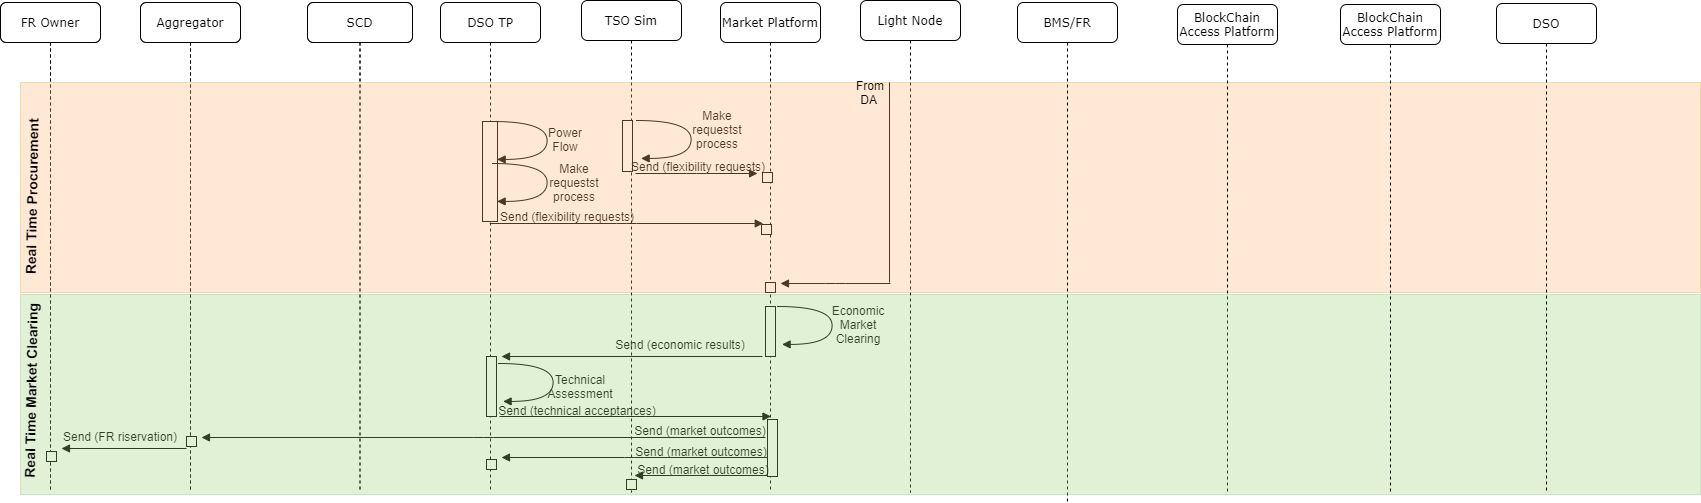

The diagram above was exported from draw.io. Its source (the exported page's mxGraphModel, read from the mxfile embedded in the PNG):
<mxGraphModel dx="868" dy="401" grid="1" gridSize="10" guides="1" tooltips="1" connect="1" arrows="1" fold="1" page="1" pageScale="1" pageWidth="1100" pageHeight="850" background="#ffffff" math="0" shadow="0">
  <root>
    <mxCell id="0" />
    <mxCell id="1" parent="0" />
    <mxCell id="7baba1c4bc27f4b0-2" value="Aggregator" style="shape=umlLifeline;perimeter=lifelinePerimeter;whiteSpace=wrap;html=1;container=1;collapsible=0;recursiveResize=0;outlineConnect=0;rounded=1;shadow=0;comic=0;labelBackgroundColor=none;strokeWidth=1;fontFamily=Verdana;fontSize=12;align=center;" parent="1" vertex="1">
      <mxGeometry x="240" y="80" width="100" height="490" as="geometry" />
    </mxCell>
    <mxCell id="7baba1c4bc27f4b0-3" value="SCD" style="shape=umlLifeline;perimeter=lifelinePerimeter;whiteSpace=wrap;html=1;container=1;collapsible=0;recursiveResize=0;outlineConnect=0;rounded=1;shadow=0;comic=0;labelBackgroundColor=none;strokeWidth=1;fontFamily=Verdana;fontSize=12;align=center;" parent="1" vertex="1">
      <mxGeometry x="407" y="80" width="105" height="490" as="geometry" />
    </mxCell>
    <mxCell id="7baba1c4bc27f4b0-4" value="DSO TP" style="shape=umlLifeline;perimeter=lifelinePerimeter;whiteSpace=wrap;html=1;container=1;collapsible=0;recursiveResize=0;outlineConnect=0;rounded=1;shadow=0;comic=0;labelBackgroundColor=none;strokeWidth=1;fontFamily=Verdana;fontSize=12;align=center;" parent="1" vertex="1">
      <mxGeometry x="540" y="80" width="100" height="490" as="geometry" />
    </mxCell>
    <mxCell id="xV6Av-NSIGtkY30hvp8N-32" value="FR Owner" style="shape=umlLifeline;perimeter=lifelinePerimeter;whiteSpace=wrap;html=1;container=1;collapsible=0;recursiveResize=0;outlineConnect=0;rounded=1;shadow=0;comic=0;labelBackgroundColor=none;strokeWidth=1;fontFamily=Verdana;fontSize=12;align=center;" parent="7baba1c4bc27f4b0-4" vertex="1">
      <mxGeometry x="-440" width="100" height="490" as="geometry" />
    </mxCell>
    <mxCell id="xV6Av-NSIGtkY30hvp8N-34" value="Aggregator" style="shape=umlLifeline;perimeter=lifelinePerimeter;whiteSpace=wrap;html=1;container=1;collapsible=0;recursiveResize=0;outlineConnect=0;rounded=1;shadow=0;comic=0;labelBackgroundColor=none;strokeWidth=1;fontFamily=Verdana;fontSize=12;align=center;" parent="7baba1c4bc27f4b0-4" vertex="1">
      <mxGeometry x="-300" width="100" height="490" as="geometry" />
    </mxCell>
    <mxCell id="xV6Av-NSIGtkY30hvp8N-38" value="SCD" style="shape=umlLifeline;perimeter=lifelinePerimeter;whiteSpace=wrap;html=1;container=1;collapsible=0;recursiveResize=0;outlineConnect=0;rounded=1;shadow=0;comic=0;labelBackgroundColor=none;strokeWidth=1;fontFamily=Verdana;fontSize=12;align=center;" parent="7baba1c4bc27f4b0-4" vertex="1">
      <mxGeometry x="-133" width="105" height="490" as="geometry" />
    </mxCell>
    <mxCell id="7baba1c4bc27f4b0-5" value="TSO Sim" style="shape=umlLifeline;perimeter=lifelinePerimeter;whiteSpace=wrap;html=1;container=1;collapsible=0;recursiveResize=0;outlineConnect=0;rounded=1;shadow=0;comic=0;labelBackgroundColor=none;strokeWidth=1;fontFamily=Verdana;fontSize=12;align=center;" parent="1" vertex="1">
      <mxGeometry x="681" y="78" width="100" height="492" as="geometry" />
    </mxCell>
    <mxCell id="7baba1c4bc27f4b0-6" value="Market Platform" style="shape=umlLifeline;perimeter=lifelinePerimeter;whiteSpace=wrap;html=1;container=1;collapsible=0;recursiveResize=0;outlineConnect=0;rounded=1;shadow=0;comic=0;labelBackgroundColor=none;strokeWidth=1;fontFamily=Verdana;fontSize=12;align=center;" parent="1" vertex="1">
      <mxGeometry x="820" y="80" width="100" height="490" as="geometry" />
    </mxCell>
    <mxCell id="xV6Av-NSIGtkY30hvp8N-94" value="" style="html=1;points=[];perimeter=orthogonalPerimeter;rounded=0;shadow=0;comic=0;labelBackgroundColor=none;strokeWidth=1;fontFamily=Verdana;fontSize=12;align=center;" parent="7baba1c4bc27f4b0-6" vertex="1">
      <mxGeometry x="45" y="280" width="10" height="10" as="geometry" />
    </mxCell>
    <mxCell id="7baba1c4bc27f4b0-7" value="Light Node" style="shape=umlLifeline;perimeter=lifelinePerimeter;whiteSpace=wrap;html=1;container=1;collapsible=0;recursiveResize=0;outlineConnect=0;rounded=1;shadow=0;comic=0;labelBackgroundColor=none;strokeWidth=1;fontFamily=Verdana;fontSize=12;align=center;" parent="1" vertex="1">
      <mxGeometry x="960" y="78" width="100" height="492" as="geometry" />
    </mxCell>
    <mxCell id="7baba1c4bc27f4b0-8" value="FR Owner" style="shape=umlLifeline;perimeter=lifelinePerimeter;whiteSpace=wrap;html=1;container=1;collapsible=0;recursiveResize=0;outlineConnect=0;rounded=1;shadow=0;comic=0;labelBackgroundColor=none;strokeWidth=1;fontFamily=Verdana;fontSize=12;align=center;" parent="1" vertex="1">
      <mxGeometry x="100" y="80" width="100" height="490" as="geometry" />
    </mxCell>
    <mxCell id="xV6Av-NSIGtkY30hvp8N-44" value="" style="html=1;points=[];perimeter=orthogonalPerimeter;rounded=0;shadow=0;comic=0;labelBackgroundColor=none;strokeWidth=1;fontFamily=Verdana;fontSize=12;align=center;" parent="1" vertex="1">
      <mxGeometry x="722" y="198" width="10" height="51" as="geometry" />
    </mxCell>
    <mxCell id="xV6Av-NSIGtkY30hvp8N-45" value="" style="html=1;points=[];perimeter=orthogonalPerimeter;rounded=0;shadow=0;comic=0;labelBackgroundColor=none;strokeWidth=1;fontFamily=Verdana;fontSize=12;align=center;" parent="1" vertex="1">
      <mxGeometry x="862" y="250" width="10" height="10" as="geometry" />
    </mxCell>
    <mxCell id="xV6Av-NSIGtkY30hvp8N-46" value="" style="html=1;points=[];perimeter=orthogonalPerimeter;rounded=0;shadow=0;comic=0;labelBackgroundColor=none;strokeWidth=1;fontFamily=Verdana;fontSize=12;align=center;" parent="1" vertex="1">
      <mxGeometry x="861" y="302" width="10" height="10" as="geometry" />
    </mxCell>
    <mxCell id="xV6Av-NSIGtkY30hvp8N-47" value="" style="html=1;points=[];perimeter=orthogonalPerimeter;rounded=0;shadow=0;comic=0;labelBackgroundColor=none;strokeWidth=1;fontFamily=Verdana;fontSize=12;align=center;" parent="1" vertex="1">
      <mxGeometry x="582" y="199" width="15" height="100" as="geometry" />
    </mxCell>
    <mxCell id="xV6Av-NSIGtkY30hvp8N-49" value="" style="html=1;verticalAlign=bottom;endArrow=block;labelBackgroundColor=none;fontFamily=Verdana;fontSize=12;elbow=vertical;edgeStyle=orthogonalEdgeStyle;curved=1;entryX=1;entryY=0.286;entryPerimeter=0;exitX=1.038;exitY=0.345;exitPerimeter=0;" parent="1" edge="1">
      <mxGeometry relative="1" as="geometry">
        <mxPoint x="592" y="199" as="sourcePoint" />
        <mxPoint x="596.6199999999999" y="236.92000000000007" as="targetPoint" />
        <Array as="points">
          <mxPoint x="646.6199999999999" y="198.89999999999998" />
          <mxPoint x="646.6199999999999" y="236.89999999999998" />
        </Array>
      </mxGeometry>
    </mxCell>
    <mxCell id="xV6Av-NSIGtkY30hvp8N-50" value="Make requestst process" style="text;html=1;strokeColor=none;fillColor=none;align=center;verticalAlign=middle;whiteSpace=wrap;rounded=0;" parent="1" vertex="1">
      <mxGeometry x="633" y="250" width="82" height="20" as="geometry" />
    </mxCell>
    <mxCell id="xV6Av-NSIGtkY30hvp8N-51" value="" style="html=1;verticalAlign=bottom;endArrow=block;labelBackgroundColor=none;fontFamily=Verdana;fontSize=12;edgeStyle=elbowEdgeStyle;elbow=vertical;" parent="1" edge="1">
      <mxGeometry x="0.7692" y="40" relative="1" as="geometry">
        <mxPoint x="589.25" y="301" as="sourcePoint" />
        <mxPoint x="862.75" y="301" as="targetPoint" />
        <mxPoint as="offset" />
      </mxGeometry>
    </mxCell>
    <mxCell id="xV6Av-NSIGtkY30hvp8N-52" value="Send (flexibility requests)" style="text;html=1;strokeColor=none;fillColor=none;align=center;verticalAlign=middle;whiteSpace=wrap;rounded=0;" parent="1" vertex="1">
      <mxGeometry x="586" y="284" width="162" height="20" as="geometry" />
    </mxCell>
    <mxCell id="xV6Av-NSIGtkY30hvp8N-53" value="Make requestst process" style="text;html=1;strokeColor=none;fillColor=none;align=center;verticalAlign=middle;whiteSpace=wrap;rounded=0;" parent="1" vertex="1">
      <mxGeometry x="777" y="197" width="80" height="20" as="geometry" />
    </mxCell>
    <mxCell id="xV6Av-NSIGtkY30hvp8N-54" value="" style="html=1;verticalAlign=bottom;endArrow=block;labelBackgroundColor=none;fontFamily=Verdana;fontSize=12;elbow=vertical;edgeStyle=orthogonalEdgeStyle;curved=1;entryX=1;entryY=0.286;entryPerimeter=0;exitX=1.038;exitY=0.345;exitPerimeter=0;" parent="1" edge="1">
      <mxGeometry relative="1" as="geometry">
        <mxPoint x="736" y="198" as="sourcePoint" />
        <mxPoint x="740.6199999999999" y="235.92000000000007" as="targetPoint" />
        <Array as="points">
          <mxPoint x="790.6199999999999" y="197.89999999999998" />
          <mxPoint x="790.6199999999999" y="235.89999999999998" />
        </Array>
      </mxGeometry>
    </mxCell>
    <mxCell id="xV6Av-NSIGtkY30hvp8N-55" value="" style="html=1;verticalAlign=bottom;endArrow=block;labelBackgroundColor=none;fontFamily=Verdana;fontSize=12;edgeStyle=elbowEdgeStyle;elbow=vertical;" parent="1" edge="1">
      <mxGeometry x="0.7692" y="40" relative="1" as="geometry">
        <mxPoint x="735" y="251" as="sourcePoint" />
        <mxPoint x="857" y="251" as="targetPoint" />
        <mxPoint as="offset" />
      </mxGeometry>
    </mxCell>
    <mxCell id="xV6Av-NSIGtkY30hvp8N-56" value="Send (flexibility requests)" style="text;html=1;strokeColor=none;fillColor=none;align=center;verticalAlign=middle;whiteSpace=wrap;rounded=0;" parent="1" vertex="1">
      <mxGeometry x="717" y="234" width="162" height="20" as="geometry" />
    </mxCell>
    <mxCell id="xV6Av-NSIGtkY30hvp8N-57" value="Power Flow" style="text;html=1;strokeColor=none;fillColor=none;align=center;verticalAlign=middle;whiteSpace=wrap;rounded=0;" parent="1" vertex="1">
      <mxGeometry x="635" y="207" width="60" height="20" as="geometry" />
    </mxCell>
    <mxCell id="xV6Av-NSIGtkY30hvp8N-58" value="" style="html=1;verticalAlign=bottom;endArrow=block;labelBackgroundColor=none;fontFamily=Verdana;fontSize=12;elbow=vertical;edgeStyle=orthogonalEdgeStyle;curved=1;entryX=1;entryY=0.286;entryPerimeter=0;exitX=1.038;exitY=0.345;exitPerimeter=0;" parent="1" edge="1">
      <mxGeometry relative="1" as="geometry">
        <mxPoint x="592" y="241" as="sourcePoint" />
        <mxPoint x="596.6199999999999" y="278.9200000000001" as="targetPoint" />
        <Array as="points">
          <mxPoint x="646.6199999999999" y="240.89999999999998" />
          <mxPoint x="646.6199999999999" y="278.9" />
        </Array>
      </mxGeometry>
    </mxCell>
    <mxCell id="xV6Av-NSIGtkY30hvp8N-75" value="" style="endArrow=none;html=1;" parent="1" edge="1">
      <mxGeometry width="50" height="50" relative="1" as="geometry">
        <mxPoint x="989" y="360" as="sourcePoint" />
        <mxPoint x="989" y="160" as="targetPoint" />
      </mxGeometry>
    </mxCell>
    <mxCell id="xV6Av-NSIGtkY30hvp8N-93" value="" style="html=1;verticalAlign=bottom;endArrow=block;labelBackgroundColor=none;fontFamily=Verdana;fontSize=12;edgeStyle=elbowEdgeStyle;elbow=vertical;" parent="1" edge="1">
      <mxGeometry x="0.7692" y="40" relative="1" as="geometry">
        <mxPoint x="990" y="361" as="sourcePoint" />
        <mxPoint x="880" y="361" as="targetPoint" />
        <mxPoint as="offset" />
      </mxGeometry>
    </mxCell>
    <mxCell id="xV6Av-NSIGtkY30hvp8N-119" value="" style="html=1;points=[];perimeter=orthogonalPerimeter;rounded=0;shadow=0;comic=0;labelBackgroundColor=none;strokeWidth=1;fontFamily=Verdana;fontSize=12;align=center;" parent="1" vertex="1">
      <mxGeometry x="286" y="514" width="10" height="10" as="geometry" />
    </mxCell>
    <mxCell id="xV6Av-NSIGtkY30hvp8N-120" value="" style="html=1;points=[];perimeter=orthogonalPerimeter;rounded=0;shadow=0;comic=0;labelBackgroundColor=none;strokeWidth=1;fontFamily=Verdana;fontSize=12;align=center;" parent="1" vertex="1">
      <mxGeometry x="586" y="434" width="10" height="60" as="geometry" />
    </mxCell>
    <mxCell id="xV6Av-NSIGtkY30hvp8N-121" value="" style="html=1;points=[];perimeter=orthogonalPerimeter;rounded=0;shadow=0;comic=0;labelBackgroundColor=none;strokeWidth=1;fontFamily=Verdana;fontSize=12;align=center;" parent="1" vertex="1">
      <mxGeometry x="586" y="537" width="10" height="10" as="geometry" />
    </mxCell>
    <mxCell id="xV6Av-NSIGtkY30hvp8N-122" value="" style="html=1;points=[];perimeter=orthogonalPerimeter;rounded=0;shadow=0;comic=0;labelBackgroundColor=none;strokeWidth=1;fontFamily=Verdana;fontSize=12;align=center;" parent="1" vertex="1">
      <mxGeometry x="286" y="514" width="10" height="10" as="geometry" />
    </mxCell>
    <mxCell id="xV6Av-NSIGtkY30hvp8N-123" value="" style="html=1;points=[];perimeter=orthogonalPerimeter;rounded=0;shadow=0;comic=0;labelBackgroundColor=none;strokeWidth=1;fontFamily=Verdana;fontSize=12;align=center;" parent="1" vertex="1">
      <mxGeometry x="865" y="384" width="10" height="50" as="geometry" />
    </mxCell>
    <mxCell id="xV6Av-NSIGtkY30hvp8N-124" value="" style="html=1;points=[];perimeter=orthogonalPerimeter;rounded=0;shadow=0;comic=0;labelBackgroundColor=none;strokeWidth=1;fontFamily=Verdana;fontSize=12;align=center;" parent="1" vertex="1">
      <mxGeometry x="867" y="497" width="10" height="57" as="geometry" />
    </mxCell>
    <mxCell id="xV6Av-NSIGtkY30hvp8N-125" value="" style="html=1;points=[];perimeter=orthogonalPerimeter;rounded=0;shadow=0;comic=0;labelBackgroundColor=none;strokeWidth=1;fontFamily=Verdana;fontSize=12;align=center;" parent="1" vertex="1">
      <mxGeometry x="146" y="529" width="10" height="10" as="geometry" />
    </mxCell>
    <mxCell id="xV6Av-NSIGtkY30hvp8N-126" value="" style="html=1;verticalAlign=bottom;endArrow=block;labelBackgroundColor=none;fontFamily=Verdana;fontSize=12;elbow=vertical;edgeStyle=orthogonalEdgeStyle;curved=1;entryX=1;entryY=0.286;entryPerimeter=0;exitX=1.038;exitY=0.345;exitPerimeter=0;" parent="1" edge="1">
      <mxGeometry relative="1" as="geometry">
        <mxPoint x="877" y="384" as="sourcePoint" />
        <mxPoint x="881.6199999999999" y="421.9200000000001" as="targetPoint" />
        <Array as="points">
          <mxPoint x="931.6199999999999" y="383.9" />
          <mxPoint x="931.6199999999999" y="421.9" />
        </Array>
      </mxGeometry>
    </mxCell>
    <mxCell id="xV6Av-NSIGtkY30hvp8N-127" value="Economic Market Clearing" style="text;html=1;strokeColor=none;fillColor=none;align=center;verticalAlign=middle;whiteSpace=wrap;rounded=0;" parent="1" vertex="1">
      <mxGeometry x="917" y="392" width="82" height="20" as="geometry" />
    </mxCell>
    <mxCell id="xV6Av-NSIGtkY30hvp8N-128" value="" style="html=1;verticalAlign=bottom;endArrow=block;labelBackgroundColor=none;fontFamily=Verdana;fontSize=12;edgeStyle=elbowEdgeStyle;elbow=vertical;" parent="1" edge="1">
      <mxGeometry x="0.7692" y="40" relative="1" as="geometry">
        <mxPoint x="862" y="434" as="sourcePoint" />
        <mxPoint x="601" y="434" as="targetPoint" />
        <mxPoint as="offset" />
      </mxGeometry>
    </mxCell>
    <mxCell id="xV6Av-NSIGtkY30hvp8N-129" value="Send (economic results)" style="text;html=1;strokeColor=none;fillColor=none;align=center;verticalAlign=middle;whiteSpace=wrap;rounded=0;" parent="1" vertex="1">
      <mxGeometry x="699" y="412" width="162" height="20" as="geometry" />
    </mxCell>
    <mxCell id="xV6Av-NSIGtkY30hvp8N-130" value="" style="html=1;verticalAlign=bottom;endArrow=block;labelBackgroundColor=none;fontFamily=Verdana;fontSize=12;elbow=vertical;edgeStyle=orthogonalEdgeStyle;curved=1;entryX=1;entryY=0.286;entryPerimeter=0;exitX=1.038;exitY=0.345;exitPerimeter=0;" parent="1" edge="1">
      <mxGeometry relative="1" as="geometry">
        <mxPoint x="598" y="441" as="sourcePoint" />
        <mxPoint x="602.6199999999999" y="478.9200000000001" as="targetPoint" />
        <Array as="points">
          <mxPoint x="652.6199999999999" y="440.9" />
          <mxPoint x="652.6199999999999" y="478.9" />
        </Array>
      </mxGeometry>
    </mxCell>
    <mxCell id="xV6Av-NSIGtkY30hvp8N-131" value="Technical Assessment" style="text;html=1;strokeColor=none;fillColor=none;align=center;verticalAlign=middle;whiteSpace=wrap;rounded=0;" parent="1" vertex="1">
      <mxGeometry x="639" y="454" width="82" height="20" as="geometry" />
    </mxCell>
    <mxCell id="xV6Av-NSIGtkY30hvp8N-132" value="" style="html=1;verticalAlign=bottom;endArrow=block;labelBackgroundColor=none;fontFamily=Verdana;fontSize=12;edgeStyle=elbowEdgeStyle;elbow=vertical;" parent="1" edge="1">
      <mxGeometry x="0.7692" y="40" relative="1" as="geometry">
        <mxPoint x="599" y="494" as="sourcePoint" />
        <mxPoint x="870.5" y="494" as="targetPoint" />
        <mxPoint as="offset" />
      </mxGeometry>
    </mxCell>
    <mxCell id="xV6Av-NSIGtkY30hvp8N-133" value="Send (technical acceptances)" style="text;html=1;strokeColor=none;fillColor=none;align=center;verticalAlign=middle;whiteSpace=wrap;rounded=0;" parent="1" vertex="1">
      <mxGeometry x="596" y="478" width="162" height="20" as="geometry" />
    </mxCell>
    <mxCell id="xV6Av-NSIGtkY30hvp8N-134" value="" style="html=1;verticalAlign=bottom;endArrow=block;labelBackgroundColor=none;fontFamily=Verdana;fontSize=12;edgeStyle=elbowEdgeStyle;elbow=vertical;" parent="1" edge="1">
      <mxGeometry x="0.7692" y="40" relative="1" as="geometry">
        <mxPoint x="867" y="535" as="sourcePoint" />
        <mxPoint x="601" y="535" as="targetPoint" />
        <mxPoint as="offset" />
      </mxGeometry>
    </mxCell>
    <mxCell id="xV6Av-NSIGtkY30hvp8N-135" value="" style="html=1;verticalAlign=bottom;endArrow=block;labelBackgroundColor=none;fontFamily=Verdana;fontSize=12;edgeStyle=elbowEdgeStyle;elbow=vertical;" parent="1" edge="1">
      <mxGeometry x="0.7692" y="40" relative="1" as="geometry">
        <mxPoint x="867" y="553" as="sourcePoint" />
        <mxPoint x="734" y="553" as="targetPoint" />
        <mxPoint as="offset" />
      </mxGeometry>
    </mxCell>
    <mxCell id="xV6Av-NSIGtkY30hvp8N-136" value="" style="html=1;verticalAlign=bottom;endArrow=block;labelBackgroundColor=none;fontFamily=Verdana;fontSize=12;edgeStyle=elbowEdgeStyle;elbow=vertical;" parent="1" edge="1">
      <mxGeometry x="0.7692" y="40" relative="1" as="geometry">
        <mxPoint x="865" y="515" as="sourcePoint" />
        <mxPoint x="301" y="515" as="targetPoint" />
        <mxPoint as="offset" />
      </mxGeometry>
    </mxCell>
    <mxCell id="xV6Av-NSIGtkY30hvp8N-137" value="Send (market outcomes)" style="text;html=1;strokeColor=none;fillColor=none;align=center;verticalAlign=middle;whiteSpace=wrap;rounded=0;" parent="1" vertex="1">
      <mxGeometry x="719" y="498" width="162" height="20" as="geometry" />
    </mxCell>
    <mxCell id="xV6Av-NSIGtkY30hvp8N-138" value="Send (market outcomes)" style="text;html=1;strokeColor=none;fillColor=none;align=center;verticalAlign=middle;whiteSpace=wrap;rounded=0;" parent="1" vertex="1">
      <mxGeometry x="720" y="519" width="162" height="20" as="geometry" />
    </mxCell>
    <mxCell id="xV6Av-NSIGtkY30hvp8N-139" value="Send (market outcomes)" style="text;html=1;strokeColor=none;fillColor=none;align=center;verticalAlign=middle;whiteSpace=wrap;rounded=0;" parent="1" vertex="1">
      <mxGeometry x="722" y="537" width="162" height="20" as="geometry" />
    </mxCell>
    <mxCell id="xV6Av-NSIGtkY30hvp8N-140" value="" style="html=1;points=[];perimeter=orthogonalPerimeter;rounded=0;shadow=0;comic=0;labelBackgroundColor=none;strokeWidth=1;fontFamily=Verdana;fontSize=12;align=center;" parent="1" vertex="1">
      <mxGeometry x="726" y="557" width="10" height="10" as="geometry" />
    </mxCell>
    <mxCell id="xV6Av-NSIGtkY30hvp8N-141" value="" style="html=1;verticalAlign=bottom;endArrow=block;labelBackgroundColor=none;fontFamily=Verdana;fontSize=12;edgeStyle=elbowEdgeStyle;elbow=vertical;" parent="1" edge="1">
      <mxGeometry x="0.7692" y="40" relative="1" as="geometry">
        <mxPoint x="286" y="526" as="sourcePoint" />
        <mxPoint x="161" y="526" as="targetPoint" />
        <mxPoint as="offset" />
      </mxGeometry>
    </mxCell>
    <mxCell id="xV6Av-NSIGtkY30hvp8N-142" value="Send (FR riservation)" style="text;html=1;strokeColor=none;fillColor=none;align=center;verticalAlign=middle;whiteSpace=wrap;rounded=0;" parent="1" vertex="1">
      <mxGeometry x="139" y="504" width="162" height="20" as="geometry" />
    </mxCell>
    <mxCell id="xV6Av-NSIGtkY30hvp8N-145" value="" style="rounded=0;whiteSpace=wrap;html=1;strokeColor=#d79b00;opacity=30;fillColor=#FFB570;" parent="1" vertex="1">
      <mxGeometry x="120" y="160" width="1680" height="210" as="geometry" />
    </mxCell>
    <mxCell id="xV6Av-NSIGtkY30hvp8N-146" value="&lt;font style=&quot;font-size: 14px&quot;&gt;&lt;b&gt;Real Time Procurement&lt;/b&gt;&lt;/font&gt;" style="text;html=1;strokeColor=none;fillColor=none;align=center;verticalAlign=middle;whiteSpace=wrap;rounded=0;opacity=30;rotation=-89;" parent="1" vertex="1">
      <mxGeometry x="46.131931498732996" y="264.0015781526662" width="170" height="20" as="geometry" />
    </mxCell>
    <mxCell id="xV6Av-NSIGtkY30hvp8N-183" value="BMS/FR" style="shape=umlLifeline;perimeter=lifelinePerimeter;whiteSpace=wrap;html=1;container=1;collapsible=0;recursiveResize=0;outlineConnect=0;rounded=1;shadow=0;comic=0;labelBackgroundColor=none;strokeWidth=1;fontFamily=Verdana;fontSize=12;align=center;" parent="1" vertex="1">
      <mxGeometry x="1117" y="80" width="100" height="500" as="geometry" />
    </mxCell>
    <mxCell id="xV6Av-NSIGtkY30hvp8N-186" value="BlockChain Access Platform" style="shape=umlLifeline;perimeter=lifelinePerimeter;whiteSpace=wrap;html=1;container=1;collapsible=0;recursiveResize=0;outlineConnect=0;rounded=1;shadow=0;comic=0;labelBackgroundColor=none;strokeWidth=1;fontFamily=Verdana;fontSize=12;align=center;" parent="1" vertex="1">
      <mxGeometry x="1277" y="82" width="100" height="488" as="geometry" />
    </mxCell>
    <mxCell id="xV6Av-NSIGtkY30hvp8N-211" value="" style="rounded=0;whiteSpace=wrap;html=1;strokeColor=#82b366;opacity=30;fillColor=#97D077;" parent="1" vertex="1">
      <mxGeometry x="120" y="372" width="1680" height="200" as="geometry" />
    </mxCell>
    <mxCell id="xV6Av-NSIGtkY30hvp8N-212" value="&lt;font style=&quot;font-size: 14px&quot;&gt;&lt;b&gt;Real Time Market Clearing&lt;/b&gt;&lt;/font&gt;" style="text;html=1;strokeColor=none;fillColor=none;align=center;verticalAlign=middle;whiteSpace=wrap;rounded=0;opacity=30;rotation=-89;" parent="1" vertex="1">
      <mxGeometry x="38.31796393737557" y="457.9955219185757" width="183.87" height="20" as="geometry" />
    </mxCell>
    <mxCell id="xV6Av-NSIGtkY30hvp8N-213" value="BlockChain Access Platform" style="shape=umlLifeline;perimeter=lifelinePerimeter;whiteSpace=wrap;html=1;container=1;collapsible=0;recursiveResize=0;outlineConnect=0;rounded=1;shadow=0;comic=0;labelBackgroundColor=none;strokeWidth=1;fontFamily=Verdana;fontSize=12;align=center;" parent="1" vertex="1">
      <mxGeometry x="1440" y="82" width="100" height="488" as="geometry" />
    </mxCell>
    <mxCell id="xV6Av-NSIGtkY30hvp8N-254" value="DSO" style="shape=umlLifeline;perimeter=lifelinePerimeter;whiteSpace=wrap;html=1;container=1;collapsible=0;recursiveResize=0;outlineConnect=0;rounded=1;shadow=0;comic=0;labelBackgroundColor=none;strokeWidth=1;fontFamily=Verdana;fontSize=12;align=center;" parent="1" vertex="1">
      <mxGeometry x="1596" y="81" width="100" height="489" as="geometry" />
    </mxCell>
    <mxCell id="5NmbW3NDVi10HCPQjuep-1" value="From DA&amp;nbsp;" style="text;html=1;strokeColor=none;fillColor=none;align=center;verticalAlign=middle;whiteSpace=wrap;rounded=0;" parent="1" vertex="1">
      <mxGeometry x="950" y="160" width="40" height="20" as="geometry" />
    </mxCell>
  </root>
</mxGraphModel>